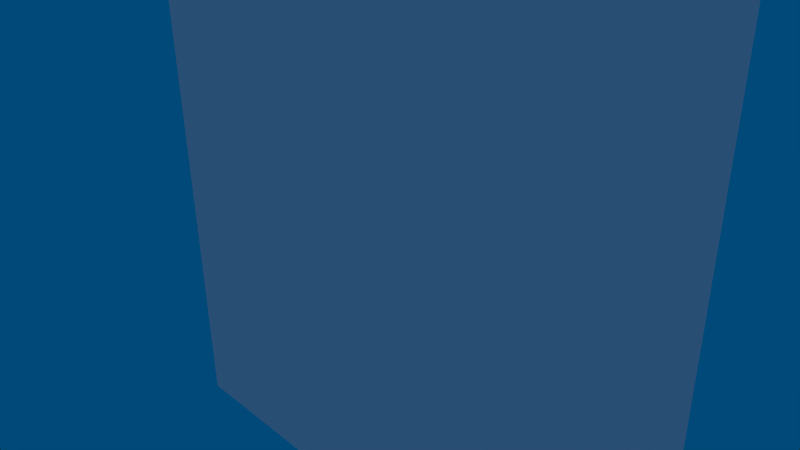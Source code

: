 # Source: clouds.blend  (saved by Blender 2.62.0; exported with 4.5.12 LTS)
import bpy
from mathutils import Matrix  # noqa: F401  (used for matrix-valued properties, if any)

bpy.ops.wm.read_factory_settings(use_empty=True)
scene = bpy.context.scene
scene.name = 'Scene'

# ---- collections
col_collection_1 = bpy.data.collections.new('Collection 1'); scene.collection.children.link(col_collection_1)

# ---- materials (node trees are filled in below, after node groups)
mat_material = bpy.data.materials.new('Material')
mat_material.alpha_threshold = 0.0
mat_material.use_transparent_shadow = False
mat_material.roughness = 0.5
mat_material.line_color = (0.0, 0.0, 0.0, 1.0)

# ---- material node trees

# ---- world
world_world = bpy.data.worlds.new('World'); scene.world = world_world
world_world.color = (0.0, 0.06728, 0.1902)
world_world.use_sun_shadow = False
world_world.sun_shadow_jitter_overblur = 0.0
world_world.cycles.sampling_method = 'MANUAL'
world_world.cycles.sample_map_resolution = 256
world_world.light_settings.ao_factor = 0.5

# ---- cameras
cam_camera = bpy.data.cameras.new('Camera')
cam_camera.clip_end = 100.0
cam_camera.lens = 35.0
cam_camera.sensor_width = 32.0
cam_camera.sensor_height = 18.0
cam_camera.ortho_scale = 7.314
cam_camera.dof.focus_distance = 0.0
cam_camera.dof.aperture_fstop = 128.0

# ---- lights
light_lamp = bpy.data.lights.new('Lamp', 'SUN')
light_lamp.transmission_factor = 0.0
light_lamp.cutoff_distance = 30.0
light_lamp.angle = 1.571
light_lamp.energy = 1.0
light_lamp.shadow_buffer_clip_start = 1.001
light_lamp.shadow_soft_size = 1.0
light_lamp.shadow_cascade_max_distance = 1000.0
light_lamp.cycles.use_multiple_importance_sampling = False

# ---- meshes
me_cube = bpy.data.meshes.new('Cube')
me_cube.from_pydata([(-4.5, 0.0, -4.5), (-4.5, 0.0, 4.5), (4.5, 0.0, 4.5), (4.5, 0.0, -4.5)], [], [(0, 3, 2, 1)])
_uv = me_cube.uv_layers.new(name='UVMap')
_uv.uv.foreach_set('vector', [8.941e-08, 1.0, 0.0, 5.96e-08, 1.0, 0.0, 1.0, 1.0])
me_cube.materials.append(mat_material)
me_cube.use_remesh_preserve_volume = False
me_cube.use_remesh_preserve_attributes = False
me_cube.use_mirror_vertex_groups = False
me_cube.update()

# ---- objects
ob_cube = bpy.data.objects.new('Cube', me_cube)
ob_lamp = bpy.data.objects.new('Lamp', light_lamp)
ob_camera = bpy.data.objects.new('Camera', cam_camera)

# ---- transforms, parenting, visibility, modifiers, constraints
ob_cube.location = (0.0, 0.0, 0.0)
ob_cube.lock_rotations_4d = False
ob_cube.empty_display_type = 'ARROWS'
ob_cube.lineart.crease_threshold = 0.0
ob_lamp.location = (4.076, 1.005, 5.904)
ob_lamp.rotation_euler = (0.6503, 0.05522, 1.866)
ob_lamp.lock_rotations_4d = False
ob_lamp.empty_display_type = 'ARROWS'
ob_lamp.color = (0.0, 0.0, 0.0, 0.0)
ob_lamp.lineart.crease_threshold = 0.0
ob_camera.location = (7.481, -6.508, 5.344)
ob_camera.rotation_euler = (1.109, 0.01082, 0.8149)
ob_camera.lock_rotations_4d = False
ob_camera.empty_display_type = 'ARROWS'
ob_camera.color = (0.0, 0.0, 0.0, 0.0)
ob_camera.display_type = 'WIRE'
ob_camera.lineart.crease_threshold = 0.0

# ---- collection membership
col_collection_1.objects.link(ob_cube)
col_collection_1.objects.link(ob_lamp)
col_collection_1.objects.link(ob_camera)

# ---- scene / render settings (as saved in the file)
scene.camera = ob_camera
scene.frame_start = 1; scene.frame_end = 250; scene.frame_set(1)
scene.render.engine = 'BLENDER_EEVEE_NEXT'
scene.render.image_settings.color_mode = 'RGB'
scene.render.image_settings.compression = 90
scene.render.resolution_percentage = 50
scene.render.dither_intensity = 0.0
scene.render.bake_margin = 2
scene.render.bake_bias = 0.0
scene.cycles.use_denoising = False
scene.cycles.samples = 10
scene.cycles.sampling_pattern = 'TABULATED_SOBOL'
scene.cycles.light_sampling_threshold = 0.0
scene.cycles.use_adaptive_sampling = False
scene.cycles.use_light_tree = False
scene.cycles.blur_glossy = 0.0
scene.cycles.volume_bounces = 1
scene.cycles.pixel_filter_type = 'GAUSSIAN'
scene.cycles.sample_clamp_indirect = 0.0
scene.view_settings.view_transform = 'Standard'
bpy.context.view_layer.update()

